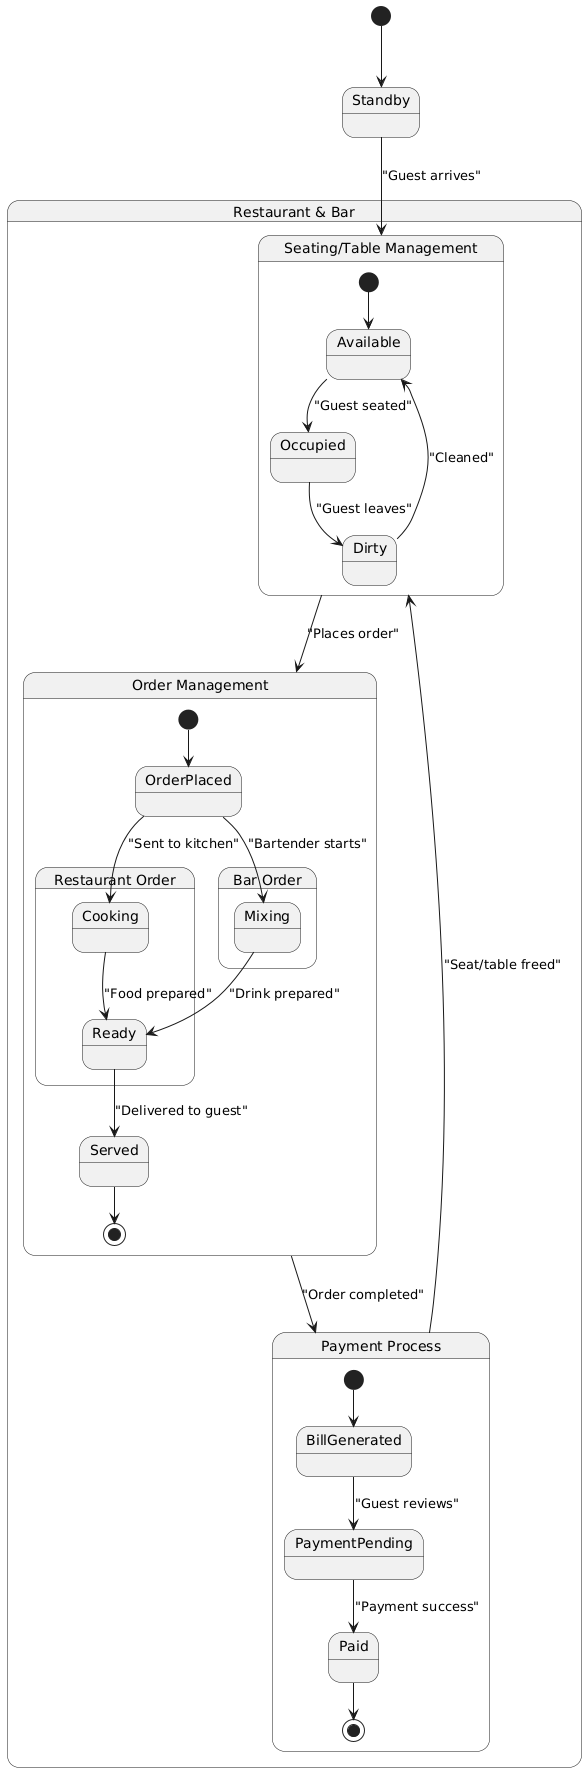

The diagram above was rendered by PlantUML. Its source (embedded in the PNG):
@startuml
[*] --> Standby

state "Restaurant & Bar" as Venue {
    state "Seating/Table Management" as Seating {
        [*] --> Available
        Available --> Occupied : "Guest seated"
        Occupied --> Dirty : "Guest leaves"
        Dirty --> Available : "Cleaned"
    }

    state "Order Management" as Orders {
        [*] --> OrderPlaced

        state "Restaurant Order" as FoodOrder {
            OrderPlaced --> Cooking : "Sent to kitchen"
            Cooking --> Ready : "Food prepared"
        }

        state "Bar Order" as DrinkOrder {
            OrderPlaced --> Mixing : "Bartender starts"
            Mixing --> Ready : "Drink prepared"
        }

        Ready --> Served : "Delivered to guest"
        Served --> [*]
    }

    state "Payment Process" as Payment {
        [*] --> BillGenerated
        BillGenerated --> PaymentPending : "Guest reviews"
        PaymentPending --> Paid : "Payment success"
        Paid --> [*]
    }
}

Standby --> Seating : "Guest arrives"
Seating --> Orders : "Places order"
Orders --> Payment : "Order completed"
Payment --> Seating : "Seat/table freed"
@enduml